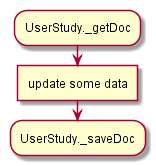

The diagram above was rendered by PlantUML. Its source (embedded in the PNG):
@startuml
:UserStudy._getDoc;
:update some data]
:UserStudy._saveDoc;
@enduml